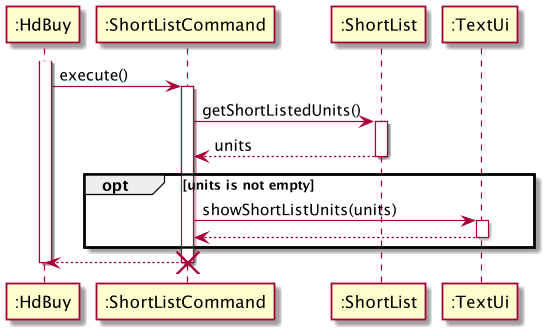

The diagram above was rendered by PlantUML. Its source (embedded in the PNG):
@startuml
'https://plantuml.com/sequence-diagram
activate ":HdBuy"
        ":HdBuy" -> ":ShortListCommand": execute()
        activate  ":ShortListCommand"
         ":ShortListCommand" -> ":ShortList": getShortListedUnits()
        activate ":ShortList"
        ":ShortList" -->  ":ShortListCommand": units
        deactivate ":ShortList"
        opt units is not empty
             ":ShortListCommand" -> ":TextUi": showShortListUnits(units)
            activate ":TextUi"
             ":ShortListCommand" <-- ":TextUi"
            deactivate ":TextUi"
        end
        ":HdBuy" <--  ":ShortListCommand"
        destroy  ":ShortListCommand"
deactivate ":HdBuy"
@enduml